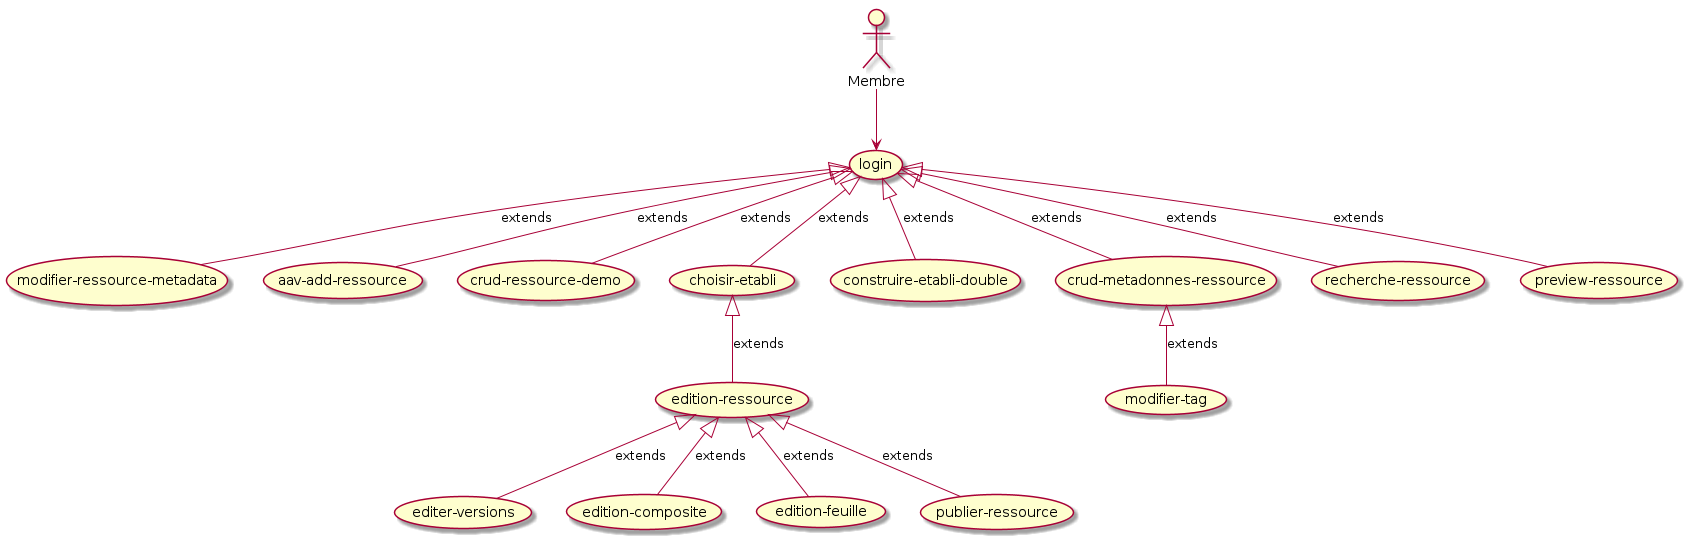

The diagram above was rendered by PlantUML. Its source (embedded in the PNG):
@startuml

actor Membre
(edition-ressource) <|-- (editer-versions) : extends 
(login) <|-- (modifier-ressource-metadata) : extends 
(login) <|-- (aav-add-ressource) : extends 
(login) <|-- (crud-ressource-demo) : extends 
(edition-ressource) <|-- (edition-composite) : extends 
(choisir-etabli) <|-- (edition-ressource) : extends 
(login) <|-- (choisir-etabli) : extends 
(login) <|-- (construire-etabli-double) : extends 
(edition-ressource) <|-- (edition-feuille) : extends 
(login) <|-- (crud-metadonnes-ressource) : extends 
(edition-ressource) <|-- (publier-ressource) : extends 
(crud-metadonnes-ressource) <|-- (modifier-tag) : extends 
Membre --> (login) 
(login) <|-- (recherche-ressource) : extends 
(login) <|-- (preview-ressource) : extends 
@enduml